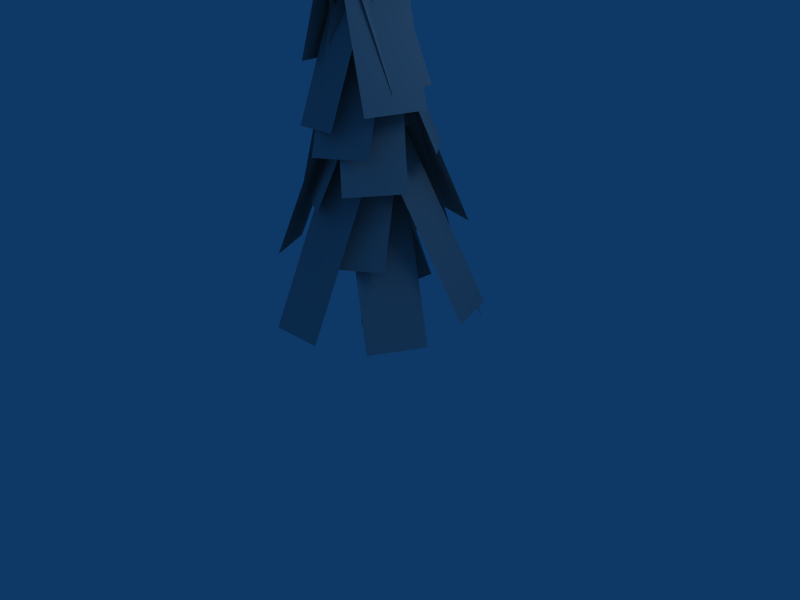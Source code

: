 # Source: pine.blend  (saved by Blender 2.44.0; exported with 4.5.12 LTS)
import bpy
from mathutils import Matrix  # noqa: F401  (used for matrix-valued properties, if any)

bpy.ops.wm.read_factory_settings(use_empty=True)
scene = bpy.context.scene
scene.name = 'Scene'

# ---- collections
col_collection_1 = bpy.data.collections.new('Collection 1'); scene.collection.children.link(col_collection_1)

# ---- materials (node trees are filled in below, after node groups)
mat_pmat3 = bpy.data.materials.new('pmat3')
mat_pmat3.alpha_threshold = 0.0
mat_pmat3.diffuse_color = (0.7, 0.7, 0.7, 1.0)
mat_pmat3.roughness = 0.5
mat_pmat3.line_color = (0.0, 0.0, 0.0, 1.0)
mat_pmat1 = bpy.data.materials.new('pmat1')
mat_pmat1.alpha_threshold = 0.0
mat_pmat1.diffuse_color = (0.7, 0.7, 0.7, 1.0)
mat_pmat1.roughness = 0.5
mat_pmat1.line_color = (0.0, 0.0, 0.0, 1.0)

# ---- material node trees

# ---- world
world_world = bpy.data.worlds.new('World'); scene.world = world_world
world_world.color = (0.05656, 0.2208, 0.4)
world_world.use_sun_shadow = False
world_world.sun_shadow_jitter_overblur = 0.0
world_world.cycles.sampling_method = 'MANUAL'
world_world.cycles.sample_map_resolution = 256

# ---- cameras
cam_camera = bpy.data.cameras.new('Camera')
cam_camera.passepartout_alpha = 0.2
cam_camera.clip_end = 100.0
cam_camera.lens = 35.0
cam_camera.ortho_scale = 7.314
cam_camera.show_passepartout = False
cam_camera.show_safe_areas = True
cam_camera.dof.focus_distance = 0.0
cam_camera.dof.aperture_fstop = 128.0

# ---- lights
light_spot = bpy.data.lights.new('Spot', 'POINT')
light_spot.transmission_factor = 0.0
light_spot.cutoff_distance = 30.0
light_spot.energy = 100.0
light_spot.shadow_buffer_clip_start = 1.001
light_spot.shadow_soft_size = 1.0
light_spot.shadow_maximum_resolution = 0.006
light_spot.use_absolute_resolution = True
light_spot.cycles.use_multiple_importance_sampling = False

# ---- meshes
me_plant_pmat3 = bpy.data.meshes.new('plant_pmat3')
me_plant_pmat3.from_pydata([(0.0, 1.5, 4.828), (0.0, 0.0, 4.828), (2.568, 0.0, 2.189), (2.568, 1.5, 2.189), (0.0, -1.5, 4.828), (2.568, -1.5, 2.189), (-1.409, -0.513, 5.128), (0.0, 0.0, 5.156), (-1.175, 3.447, 1.141), (-2.584, 2.934, 1.113), (1.409, 0.513, 5.184), (0.2345, 3.96, 1.169), (0.964, -1.149, 5.505), (0.0, 0.0, 5.484), (-3.136, -2.716, 0.7283), (-2.173, -3.865, 0.7488), (-0.964, 1.149, 5.464), (-4.1, -1.567, 0.7078), (0.7498, 1.299, 5.829), (0.0, 0.0, 5.812), (4.118, -2.31, 0.6755), (4.868, -1.011, 0.6924), (-0.7498, -1.299, 5.796), (3.368, -3.609, 0.6586), (-1.477, 0.2605, 6.105), (0.0, 0.0, 6.141), (0.3559, 1.743, 4.105), (-1.121, 2.003, 4.07), (1.477, -0.2605, 6.176), (1.833, 1.483, 4.141), (0.2604, -1.477, 6.475), (0.0, 0.0, 6.469), (-4.265, -0.7756, 1.101), (-4.005, -2.253, 1.107), (-0.2604, 1.477, 6.462), (-4.526, 0.7016, 1.094), (1.299, 0.75, 6.831), (0.0, 0.0, 6.797), (1.708, -2.783, 2.98), (3.007, -2.033, 3.014), (-1.299, -0.75, 6.763), (0.4096, -3.533, 2.945), (-1.149, 0.9642, 7.093), (0.0, 0.0, 7.125), (3.609, 4.087, 0.6838), (2.46, 5.051, 0.6521), (1.149, -0.9642, 7.157), (4.757, 3.123, 0.7155), (-0.5128, -1.41, 7.438), (0.0, 0.0, 7.453), (-3.549, 1.344, 2.436), (-4.062, -0.06571, 2.421), (0.5128, 1.41, 7.468), (-3.036, 2.753, 2.451), (1.483, -3e-06, 7.826), (-0.01634, 0.0, 7.781), (0.1893, -5.347, 0.9618), (1.689, -5.347, 1.007), (-1.516, 3e-06, 7.736), (-1.31, -5.347, 0.9165), (-0.5482, 1.41, 8.092), (-0.0354, 0.0, 8.108), (5.201, 1.827, 1.314), (4.688, 3.237, 1.298), (0.4774, -1.41, 8.124), (5.714, 0.4177, 1.33), (-1.203, -0.9642, 8.398), (-0.05446, 0.0, 8.436), (-2.297, 2.868, 3.385), (-3.446, 1.904, 3.347), (1.094, 0.9642, 8.473), (-1.149, 3.832, 3.423), (1.225, -0.75, 8.808), (-0.07352, 0.0, 8.763), (-1.455, -2.638, 4.583), (-0.1572, -3.388, 4.627), (-1.372, 0.75, 8.719), (-2.754, -1.888, 4.539), (0.1677, 1.477, 9.1), (-0.09258, 0.0, 9.091), (1.494, -0.2668, 7.019), (1.755, 1.21, 7.028), (-0.3529, -1.477, 9.082), (1.234, -1.744, 7.009), (-1.588, -0.2605, 9.365), (-0.1116, 0.0, 9.419), (-0.7107, 4.838, 2.447), (-2.187, 4.578, 2.393), (1.365, 0.2605, 9.473), (0.7655, 5.099, 2.501), (0.6188, -1.299, 9.775), (-0.1307, 0.0, 9.746), (-3.984, -2.376, 2.737), (-3.234, -3.675, 2.765), (-0.8802, 1.299, 9.718), (-4.733, -1.077, 2.709), (0.8137, 1.149, 10.11), (-0.1498, 0.0, 10.07), (2.53, -2.093, 5.376), (3.493, -0.9435, 5.413), (-1.113, -1.149, 10.04), (1.566, -3.242, 5.338), (-1.577, 0.513, 10.34), (-0.1688, 0.0, 10.4), (1.646, 4.237, 3.68), (0.2374, 4.75, 3.623), (1.24, -0.513, 10.46), (3.054, 3.724, 3.736), (-0.1879, -1.5, 10.73), (-0.1879, 0.0, 10.73), (-3.699, 4e-06, 4.803), (-3.699, -1.5, 4.803), (-0.1879, 1.5, 10.73), (-3.699, 1.5, 4.803), (1.201, 0.513, 11.12), (-0.2069, 0.0, 11.06), (1.027, -2.835, 6.364), (2.435, -2.322, 6.424), (-1.615, -0.513, 11.0), (-0.3813, -3.348, 6.303), (-1.189, 1.149, 11.34), (-0.226, 0.0, 11.38), (2.489, 2.087, 6.282), (1.526, 3.236, 6.239), (0.7372, -1.149, 11.43), (3.453, 0.9383, 6.325), (-0.9943, -1.299, 11.68), (-0.2451, 0.0, 11.71), (-2.645, 1.518, 6.613), (-3.394, 0.2187, 6.579), (0.5042, 1.299, 11.75), (-1.896, 2.817, 6.647), (1.211, -0.2605, 12.11), (-0.2641, 0.0, 12.04), (-0.5447, -2.906, 7.067), (0.9309, -3.166, 7.136), (-1.74, 0.2605, 11.97), (-2.02, -2.645, 6.998), (-0.5433, 1.477, 12.35), (-0.2832, 0.0, 12.37), (2.399, 0.4368, 8.17), (2.138, 1.914, 8.158), (-0.02302, -1.477, 12.38), (2.659, -1.04, 8.183), (-1.6, -0.75, 12.63), (-0.3022, 0.0, 12.69), (-1.648, 2.822, 6.897), (-2.945, 2.072, 6.834), (0.9952, 0.75, 12.76), (-0.3503, 3.572, 6.961), (0.8263, -0.9642, 13.08), (-0.3213, 0.0, 13.02), (-1.099, -1.081, 10.44), (0.04872, -2.045, 10.5), (-1.469, 0.9642, 12.96), (-2.246, -0.1163, 10.39), (0.172, 1.41, 13.38), (-0.3404, 0.0, 13.35), (2.94, -1.086, 7.672), (3.453, 0.3239, 7.699), (-0.8527, -1.41, 13.32), (2.428, -2.495, 7.646), (-1.857, 1.9e-05, 13.6), (-0.3594, 0.0, 13.68), (-0.235, 1.246, 11.33), (-1.733, 1.246, 11.25), (1.138, -1.9e-05, 13.76), (1.263, 1.246, 11.41), (0.1338, -1.41, 14.03), (-0.3785, 0.0, 14.0), (-2.563, -0.8961, 8.824), (-2.05, -2.306, 8.852), (-0.8907, 1.41, 13.98), (-3.075, 0.5135, 8.796), (0.7498, 0.9642, 14.4), (-0.3975, 0.0, 14.33), (0.8338, -1.255, 11.16), (1.981, -0.2909, 11.22), (-1.545, -0.9642, 14.27), (-0.3135, -2.219, 11.09), (-1.714, 0.75, 14.59), (-0.4166, 0.0, 14.66), (0.5283, 1.332, 11.59), (-0.7686, 2.082, 11.52), (0.8803, -0.75, 14.73), (1.825, 0.5821, 11.67)], [], [(0, 1, 2, 3), (1, 4, 5, 2), (6, 7, 8, 9), (7, 10, 11, 8), (12, 13, 14, 15), (13, 16, 17, 14), (18, 19, 20, 21), (19, 22, 23, 20), (24, 25, 26, 27), (25, 28, 29, 26), (30, 31, 32, 33), (31, 34, 35, 32), (36, 37, 38, 39), (37, 40, 41, 38), (42, 43, 44, 45), (43, 46, 47, 44), (48, 49, 50, 51), (49, 52, 53, 50), (54, 55, 56, 57), (55, 58, 59, 56), (60, 61, 62, 63), (61, 64, 65, 62), (66, 67, 68, 69), (67, 70, 71, 68), (72, 73, 74, 75), (73, 76, 77, 74), (78, 79, 80, 81), (79, 82, 83, 80), (84, 85, 86, 87), (85, 88, 89, 86), (90, 91, 92, 93), (91, 94, 95, 92), (96, 97, 98, 99), (97, 100, 101, 98), (102, 103, 104, 105), (103, 106, 107, 104), (108, 109, 110, 111), (109, 112, 113, 110), (114, 115, 116, 117), (115, 118, 119, 116), (120, 121, 122, 123), (121, 124, 125, 122), (126, 127, 128, 129), (127, 130, 131, 128), (132, 133, 134, 135), (133, 136, 137, 134), (138, 139, 140, 141), (139, 142, 143, 140), (144, 145, 146, 147), (145, 148, 149, 146), (150, 151, 152, 153), (151, 154, 155, 152), (156, 157, 158, 159), (157, 160, 161, 158), (162, 163, 164, 165), (163, 166, 167, 164), (168, 169, 170, 171), (169, 172, 173, 170), (174, 175, 176, 177), (175, 178, 179, 176), (180, 181, 182, 183), (181, 184, 185, 182)])
_uv = me_plant_pmat3.uv_layers.new(name='UVTex')
_uv.uv.foreach_set('vector', [1.0, 0.0, 0.5, 0.0, 0.5, 1.0, 1.0, 1.0, 0.5, 0.0, 0.0, 0.0, 0.0, 1.0, 0.5, 1.0, 1.0, 0.0, 0.5, 0.0, 0.5, 1.0, 1.0, 1.0, 0.5, 0.0, 0.0, 0.0, 0.0, 1.0, 0.5, 1.0, 1.0, 0.0, 0.5, 0.0, 0.5, 1.0, 1.0, 1.0, 0.5, 0.0, 0.0, 0.0, 0.0, 1.0, 0.5, 1.0, 1.0, 0.0, 0.5, 0.0, 0.5, 1.0, 1.0, 1.0, 0.5, 0.0, 0.0, 0.0, 0.0, 1.0, 0.5, 1.0, 1.0, 0.0, 0.5, 0.0, 0.5, 1.0, 1.0, 1.0, 0.5, 0.0, 0.0, 0.0, 0.0, 1.0, 0.5, 1.0, 1.0, 0.0, 0.5, 0.0, 0.5, 1.0, 1.0, 1.0, 0.5, 0.0, 0.0, 0.0, 0.0, 1.0, 0.5, 1.0, 1.0, 0.0, 0.5, 0.0, 0.5, 1.0, 1.0, 1.0, 0.5, 0.0, 0.0, 0.0, 0.0, 1.0, 0.5, 1.0, 1.0, 0.0, 0.5, 0.0, 0.5, 1.0, 1.0, 1.0, 0.5, 0.0, 0.0, 0.0, 0.0, 1.0, 0.5, 1.0, 1.0, 0.0, 0.5, 0.0, 0.5, 1.0, 1.0, 1.0, 0.5, 0.0, 0.0, 0.0, 0.0, 1.0, 0.5, 1.0, 1.0, 0.0, 0.5, 0.0, 0.5, 1.0, 1.0, 1.0, 0.5, 0.0, 0.0, 0.0, 0.0, 1.0, 0.5, 1.0, 1.0, 0.0, 0.5, 0.0, 0.5, 1.0, 1.0, 1.0, 0.5, 0.0, 0.0, 0.0, 0.0, 1.0, 0.5, 1.0, 1.0, 0.0, 0.5, 0.0, 0.5, 1.0, 1.0, 1.0, 0.5, 0.0, 0.0, 0.0, 0.0, 1.0, 0.5, 1.0, 1.0, 0.0, 0.5, 0.0, 0.5, 1.0, 1.0, 1.0, 0.5, 0.0, 0.0, 0.0, 0.0, 1.0, 0.5, 1.0, 1.0, 0.0, 0.5, 0.0, 0.5, 1.0, 1.0, 1.0, 0.5, 0.0, 0.0, 0.0, 0.0, 1.0, 0.5, 1.0, 1.0, 0.0, 0.5, 0.0, 0.5, 1.0, 1.0, 1.0, 0.5, 0.0, 0.0, 0.0, 0.0, 1.0, 0.5, 1.0, 1.0, 0.0, 0.5, 0.0, 0.5, 1.0, 1.0, 1.0, 0.5, 0.0, 0.0, 0.0, 0.0, 1.0, 0.5, 1.0, 1.0, 0.0, 0.5, 0.0, 0.5, 1.0, 1.0, 1.0, 0.5, 0.0, 0.0, 0.0, 0.0, 1.0, 0.5, 1.0, 1.0, 0.0, 0.5, 0.0, 0.5, 1.0, 1.0, 1.0, 0.5, 0.0, 0.0, 0.0, 0.0, 1.0, 0.5, 1.0, 1.0, 0.0, 0.5, 0.0, 0.5, 1.0, 1.0, 1.0, 0.5, 0.0, 0.0, 0.0, 0.0, 1.0, 0.5, 1.0, 1.0, 0.0, 0.5, 0.0, 0.5, 1.0, 1.0, 1.0, 0.5, 0.0, 0.0, 0.0, 0.0, 1.0, 0.5, 1.0, 1.0, 0.0, 0.5, 0.0, 0.5, 1.0, 1.0, 1.0, 0.5, 0.0, 0.0, 0.0, 0.0, 1.0, 0.5, 1.0, 1.0, 0.0, 0.5, 0.0, 0.5, 1.0, 1.0, 1.0, 0.5, 0.0, 0.0, 0.0, 0.0, 1.0, 0.5, 1.0, 1.0, 0.0, 0.5, 0.0, 0.5, 1.0, 1.0, 1.0, 0.5, 0.0, 0.0, 0.0, 0.0, 1.0, 0.5, 1.0, 1.0, 0.0, 0.5, 0.0, 0.5, 1.0, 1.0, 1.0, 0.5, 0.0, 0.0, 0.0, 0.0, 1.0, 0.5, 1.0, 1.0, 0.0, 0.5, 0.0, 0.5, 1.0, 1.0, 1.0, 0.5, 0.0, 0.0, 0.0, 0.0, 1.0, 0.5, 1.0, 1.0, 0.0, 0.5, 0.0, 0.5, 1.0, 1.0, 1.0, 0.5, 0.0, 0.0, 0.0, 0.0, 1.0, 0.5, 1.0, 1.0, 0.0, 0.5, 0.0, 0.5, 1.0, 1.0, 1.0, 0.5, 0.0, 0.0, 0.0, 0.0, 1.0, 0.5, 1.0, 1.0, 0.0, 0.5, 0.0, 0.5, 1.0, 1.0, 1.0, 0.5, 0.0, 0.0, 0.0, 0.0, 1.0, 0.5, 1.0, 1.0, 0.0, 0.5, 0.0, 0.5, 1.0, 1.0, 1.0, 0.5, 0.0, 0.0, 0.0, 0.0, 1.0, 0.5, 1.0, 1.0, 0.0, 0.5, 0.0, 0.5, 1.0, 1.0, 1.0, 0.5, 0.0, 0.0, 0.0, 0.0, 1.0, 0.5, 1.0, 1.0, 0.0, 0.5, 0.0, 0.5, 1.0, 1.0, 1.0, 0.5, 0.0, 0.0, 0.0, 0.0, 1.0, 0.5, 1.0])
me_plant_pmat3.materials.append(mat_pmat3)
me_plant_pmat3.use_remesh_preserve_volume = False
me_plant_pmat3.use_remesh_preserve_attributes = False
me_plant_pmat3.use_mirror_vertex_groups = False
me_plant_pmat3.update()
me_plant_pmat1 = bpy.data.meshes.new('plant_pmat1')
me_plant_pmat1.from_pydata([(-0.4357, 0.0, 14.99), (0.0, -0.9017, 7.5), (0.7806, -0.4509, 7.523), (-0.4357, 0.0, 14.99), (0.7806, 0.4509, 7.523), (-0.4357, 0.0, 14.99), (0.0, 0.9017, 7.5), (-0.4357, 0.0, 14.99), (-0.7806, 0.4509, 7.477), (-0.4357, 0.0, 14.99), (-0.7806, -0.4509, 7.477), (-0.4357, 0.0, 14.99), (0.0, -0.8614, 0.0), (0.746, -0.4307, 0.0), (0.746, 0.4307, 0.0), (0.0, 0.8614, 0.0), (-0.746, 0.4307, 0.0), (-0.746, -0.4307, 0.0)], [], [(0, 1, 2, 3), (3, 2, 4, 5), (5, 4, 6, 7), (7, 6, 8, 9), (9, 8, 10, 11), (1, 0, 11, 10), (1, 12, 13, 2), (2, 13, 14, 4), (4, 14, 15, 6), (6, 15, 16, 8), (8, 16, 17, 10), (10, 17, 12, 1)])
_uv = me_plant_pmat1.uv_layers.new(name='UVTex')
_uv.uv.foreach_set('vector', [0.2822, 0.9937, 0.5, -2.75, 0.8903, -2.739, 0.2822, 0.9937, 0.5, 0.9937, 0.2746, -2.739, 0.7254, -2.739, 0.5, 0.9937, 0.2822, 0.9937, 0.8903, -2.739, 0.5, -2.75, 0.2822, 0.9937, 0.2822, 0.9937, 0.5, -2.75, 0.1097, -2.761, 0.2822, 0.9937, 0.5, 0.9937, 0.7254, -2.761, 0.2746, -2.761, 0.5, 0.9937, 0.5, 0.04914, 0.2822, 0.5, 0.2822, 0.5, 0.1097, 0.2746, 0.5, 0.25, 0.5, -3.5, 0.873, -3.5, 0.8903, 0.2613, 0.2746, 0.2613, 0.2846, -3.5, 0.7154, -3.5, 0.7254, 0.2613, 0.8903, 0.2613, 0.873, -3.5, 0.5, -3.5, 0.5, 0.25, 0.5, 0.25, 0.5, -3.5, 0.127, -3.5, 0.1097, 0.2387, 0.7254, 0.2387, 0.7154, -3.5, 0.2846, -3.5, 0.2746, 0.2387, 0.1097, 0.2387, 0.127, -3.5, 0.5, -3.5, 0.5, 0.25])
me_plant_pmat1.materials.append(mat_pmat1)
me_plant_pmat1.use_remesh_preserve_volume = False
me_plant_pmat1.use_remesh_preserve_attributes = False
me_plant_pmat1.use_mirror_vertex_groups = False
me_plant_pmat1.update()

# ---- objects
ob_plant_pmat3 = bpy.data.objects.new('plant_pmat3', me_plant_pmat3)
ob_plant_pmat1 = bpy.data.objects.new('plant_pmat1', me_plant_pmat1)
ob_lamp = bpy.data.objects.new('Lamp', light_spot)
ob_camera = bpy.data.objects.new('Camera', cam_camera)

# ---- transforms, parenting, visibility, modifiers, constraints
ob_plant_pmat3.location = (0.0, 0.0, 0.0)
ob_plant_pmat3.scale = (0.269, 0.269, 0.4207)
ob_plant_pmat3.lock_rotations_4d = False
ob_plant_pmat3.empty_display_type = 'ARROWS'
ob_plant_pmat3.color = (0.0, 0.0, 0.0, 1.0)
ob_plant_pmat3.lineart.crease_threshold = 0.0
ob_plant_pmat1.location = (0.0, 0.0, 0.0)
ob_plant_pmat1.scale = (0.269, 0.269, 0.4207)
ob_plant_pmat1.lock_rotations_4d = False
ob_plant_pmat1.empty_display_type = 'ARROWS'
ob_plant_pmat1.color = (0.0, 0.0, 0.0, 1.0)
ob_plant_pmat1.lineart.crease_threshold = 0.0
ob_lamp.location = (4.076, 1.005, 5.904)
ob_lamp.rotation_euler = (0.6503, 0.05522, 1.866)
ob_lamp.lock_rotations_4d = False
ob_lamp.empty_display_type = 'ARROWS'
ob_lamp.color = (0.0, 0.0, 0.0, 0.0)
ob_lamp.lineart.crease_threshold = 0.0
ob_camera.location = (7.481, -6.508, 5.344)
ob_camera.rotation_euler = (1.109, 0.01082, 0.8149)
ob_camera.lock_rotations_4d = False
ob_camera.empty_display_type = 'ARROWS'
ob_camera.color = (0.0, 0.0, 0.0, 0.0)
ob_camera.display_type = 'WIRE'
ob_camera.lineart.crease_threshold = 0.0

# ---- collection membership
col_collection_1.objects.link(ob_plant_pmat3)
col_collection_1.objects.link(ob_plant_pmat1)
col_collection_1.objects.link(ob_lamp)
col_collection_1.objects.link(ob_camera)

# ---- scene / render settings (as saved in the file)
scene.camera = ob_camera
scene.frame_start = 1; scene.frame_end = 250; scene.frame_set(1)
scene.render.engine = 'BLENDER_EEVEE_NEXT'
scene.render.image_settings.file_format = 'JPEG'
scene.render.image_settings.color_mode = 'RGB'
scene.render.image_settings.compression = 90
scene.render.resolution_x = 800
scene.render.resolution_y = 600
scene.render.pixel_aspect_x = 100.0
scene.render.pixel_aspect_y = 100.0
scene.render.fps = 25
scene.render.dither_intensity = 0.0
scene.render.use_compositing = False
scene.render.use_sequencer = False
scene.render.bake_margin = 2
scene.render.bake_bias = 0.0
scene.render.use_stamp_time = False
scene.render.use_stamp_date = False
scene.render.use_stamp_frame = False
scene.render.use_stamp_camera = False
scene.render.use_stamp_scene = False
scene.render.use_stamp_filename = False
scene.render.use_stamp_render_time = False
scene.render.stamp_font_size = 0
scene.cycles.use_denoising = False
scene.cycles.samples = 10
scene.cycles.sampling_pattern = 'TABULATED_SOBOL'
scene.cycles.light_sampling_threshold = 0.0
scene.cycles.use_adaptive_sampling = False
scene.cycles.use_light_tree = False
scene.cycles.blur_glossy = 0.0
scene.cycles.volume_bounces = 1
scene.cycles.pixel_filter_type = 'GAUSSIAN'
scene.cycles.sample_clamp_indirect = 0.0
scene.view_settings.view_transform = 'Raw'
bpy.context.view_layer.update()
